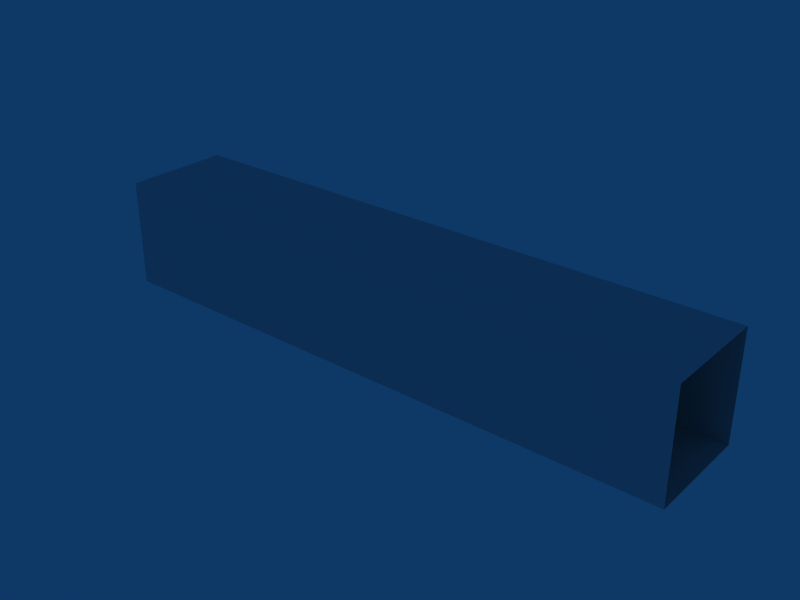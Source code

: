 # Source: Hall.blend  (saved by Blender 2.49.2; exported with 4.5.12 LTS)
import bpy
from mathutils import Matrix  # noqa: F401  (used for matrix-valued properties, if any)

bpy.ops.wm.read_factory_settings(use_empty=True)
scene = bpy.context.scene
scene.name = 'Scene'

# ---- collections
col_collection_1 = bpy.data.collections.new('Collection 1'); scene.collection.children.link(col_collection_1)

# ---- world
world_world = bpy.data.worlds.new('World'); scene.world = world_world
world_world.color = (0.05656, 0.2208, 0.4)
world_world.use_sun_shadow = False
world_world.sun_shadow_jitter_overblur = 0.0
world_world.cycles.sampling_method = 'MANUAL'
world_world.cycles.sample_map_resolution = 256

# ---- meshes
me_plane = bpy.data.meshes.new('Plane')
me_plane.from_pydata([(11.0, 1.0, -1.0), (11.0, -1.0, -1.0), (-1.192e-07, -1.0, -1.0), (3.576e-07, 1.0, -1.0), (11.0, 1.0, 1.0), (11.0, -1.0, 1.0), (-3.576e-07, -1.0, 1.0), (5.96e-08, 1.0, 1.0)], [], [(0, 3, 2, 1), (4, 5, 6, 7), (1, 2, 6, 5), (2, 3, 7, 6), (3, 0, 4, 7)])
_uv = me_plane.uv_layers.new(name='UVTex')
_uv.uv.foreach_set('vector', [0.5011, 0.996, 0.2525, 0.996, 0.2531, 0.7505, 0.5017, 0.7505, 0.5043, 0.7339, 0.5064, 1.001, 0.2518, 1.001, 0.2497, 0.7339, 0.002854, 0.5122, 0.2352, 0.5122, 0.2352, 0.7445, 0.002854, 0.7445, 0.0006126, 0.7517, 0.2499, 0.7519, 0.2501, 1.001, 0.0008534, 1.001, 0.2611, 0.5096, 0.4987, 0.5096, 0.4987, 0.7471, 0.2611, 0.7471])
me_plane.use_remesh_preserve_volume = False
me_plane.use_remesh_preserve_attributes = False
me_plane.use_mirror_vertex_groups = False
me_plane.update()

# ---- objects
ob_plane = bpy.data.objects.new('Plane', me_plane)

# ---- transforms, parenting, visibility, modifiers, constraints
ob_plane.location = (0.0, 0.0, 0.0)
ob_plane.lock_rotations_4d = False
ob_plane.empty_display_type = 'ARROWS'
ob_plane.lineart.crease_threshold = 0.0

# ---- collection membership
col_collection_1.objects.link(ob_plane)

# ---- scene / render settings (as saved in the file)
scene.frame_start = 1; scene.frame_end = 250; scene.frame_set(1)
scene.render.engine = 'BLENDER_EEVEE_NEXT'
scene.render.image_settings.file_format = 'JPEG'
scene.render.image_settings.color_mode = 'RGB'
scene.render.image_settings.compression = 90
scene.render.resolution_x = 800
scene.render.resolution_y = 600
scene.render.pixel_aspect_x = 100.0
scene.render.pixel_aspect_y = 100.0
scene.render.fps = 25
scene.render.dither_intensity = 0.0
scene.render.use_compositing = False
scene.render.use_sequencer = False
scene.render.bake_margin = 2
scene.render.bake_bias = 0.0
scene.render.use_stamp_time = False
scene.render.use_stamp_date = False
scene.render.use_stamp_frame = False
scene.render.use_stamp_camera = False
scene.render.use_stamp_scene = False
scene.render.use_stamp_filename = False
scene.render.use_stamp_render_time = False
scene.render.stamp_font_size = 0
scene.cycles.use_denoising = False
scene.cycles.samples = 10
scene.cycles.sampling_pattern = 'TABULATED_SOBOL'
scene.cycles.light_sampling_threshold = 0.0
scene.cycles.use_adaptive_sampling = False
scene.cycles.use_light_tree = False
scene.cycles.blur_glossy = 0.0
scene.cycles.volume_bounces = 1
scene.cycles.pixel_filter_type = 'GAUSSIAN'
scene.cycles.sample_clamp_indirect = 0.0
scene.view_settings.view_transform = 'Raw'
bpy.context.view_layer.update()

# ---- added for rendering (the .blend has no active camera): camera
cam_auto = bpy.data.cameras.new('AutoCamera')
cam_auto.lens = 50.0
cam_auto.sensor_width = 36.0
cam_auto.clip_end = 1000.0
ob_auto_camera = bpy.data.objects.new('AutoCamera', cam_auto)
scene.collection.objects.link(ob_auto_camera)
ob_auto_camera.location = (16.0085, -12.6102, 8.40683)
ob_auto_camera.rotation_euler = (1.09748, -7.21219e-08, 0.694738)
scene.camera = ob_auto_camera
bpy.context.view_layer.update()
